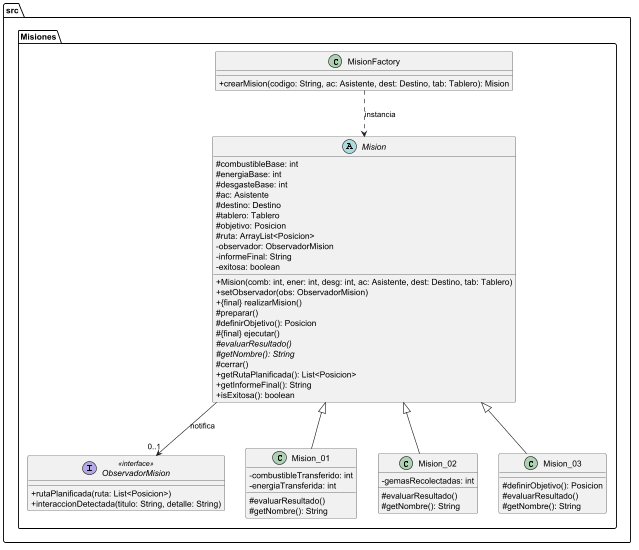

The diagram above was rendered by PlantUML. Its source (embedded in the PNG):
@startuml
skinparam classAttributeIconSize 0

package src.Misiones {
    interface ObservadorMision <<interface>> {
        + rutaPlanificada(ruta: List<Posicion>)
        + interaccionDetectada(titulo: String, detalle: String)
    }

    abstract class Mision {
        # combustibleBase: int
        # energiaBase: int
        # desgasteBase: int
        # ac: Asistente
        # destino: Destino
        # tablero: Tablero
        # objetivo: Posicion
        # ruta: ArrayList<Posicion>
        - observador: ObservadorMision
        - informeFinal: String
        - exitosa: boolean
        + Mision(comb: int, ener: int, desg: int, ac: Asistente, dest: Destino, tab: Tablero)
        + setObservador(obs: ObservadorMision)
        + {final} realizarMision()
        # preparar()
        # definirObjetivo(): Posicion
        # {final} ejecutar()
        # {abstract} evaluarResultado()
        # {abstract} getNombre(): String
        # cerrar()
        + getRutaPlanificada(): List<Posicion>
        + getInformeFinal(): String
        + isExitosa(): boolean
    }

    class Mision_01 extends Mision {
        - combustibleTransferido: int
        - energiaTransferida: int
        # evaluarResultado()
        # getNombre(): String
    }
    class Mision_02 extends Mision {
        - gemasRecolectadas: int
        # evaluarResultado()
        # getNombre(): String
    }
    class Mision_03 extends Mision {
        # definirObjetivo(): Posicion
        # evaluarResultado()
        # getNombre(): String
    }

    class MisionFactory {
        + crearMision(codigo: String, ac: Asistente, dest: Destino, tab: Tablero): Mision
    }

    Mision --> "0..1" ObservadorMision : "notifica"
    MisionFactory ..> Mision : "instancia"
}
@enduml